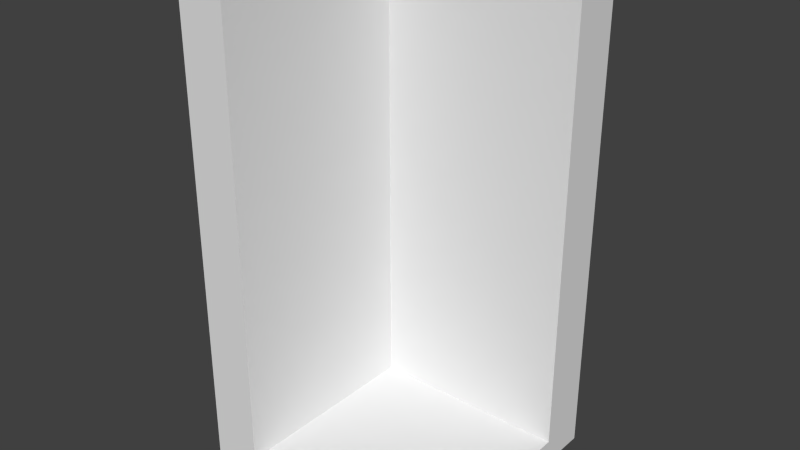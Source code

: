 # Source: Wall01.blend  (saved by Blender 2.76.0; exported with 4.5.12 LTS)
import bpy
from mathutils import Matrix  # noqa: F401  (used for matrix-valued properties, if any)

bpy.ops.wm.read_factory_settings(use_empty=True)
scene = bpy.context.scene
scene.name = 'Scene'

# ---- collections
col_collection_1 = bpy.data.collections.new('Collection 1'); scene.collection.children.link(col_collection_1)

# ---- world
world_world = bpy.data.worlds.new('World'); scene.world = world_world
world_world.color = (0.05088, 0.05088, 0.05088)
world_world.use_sun_shadow = False
world_world.sun_shadow_jitter_overblur = 0.0
world_world.cycles.sampling_method = 'MANUAL'
world_world.cycles.sample_map_resolution = 256

# ---- meshes
me_cube_001 = bpy.data.meshes.new('Cube.001')
me_cube_001.from_pydata([(0.0, -2.98e-08, -5.96e-08), (0.0, 2.0, -1.788e-07), (1.0, -2.98e-08, 2.384e-07), (-5.96e-08, 2.98e-08, 1.0), (-5.96e-08, 2.0, 1.0), (1.0, 2.98e-08, 1.0), (0.0, 0.5, -1.192e-07), (0.2, 2.0, -1.192e-07), (1.0, 0.1, 2.384e-07), (0.5074, -2.98e-08, -5.96e-08), (0.2, 0.1, 0.2), (1.0, 0.1, 1.0), (1.0, 2.98e-08, 0.2), (0.2, 2.0, 1.0), (-5.96e-08, 0.5, 1.0), (0.5074, 2.98e-08, 1.0), (0.0, 2.0, 0.2), (0.0, 2.98e-08, 0.2), (0.2, 2.0, 0.2), (0.5074, 2.98e-08, 0.2), (0.0, 0.5, 0.2), (0.2, 0.1, 1.0), (1.0, 0.1, 0.2), (0.2, 0.1, -5.96e-08), (1.0, 2.0, 0.2), (1.0, 2.0, 1.788e-07)], [(10, 23)], [(23, 8, 2, 9), (22, 11, 5, 12), (3, 21, 14), (20, 6, 0, 17), (19, 12, 5, 15), (16, 18, 7, 1), (4, 13, 18, 16), (17, 19, 15, 3), (0, 9, 19, 17), (9, 2, 12, 19), (14, 20, 17, 3), (4, 16, 20, 14), (16, 1, 6, 20), (11, 21, 15, 5), (22, 10, 21, 11), (13, 4, 14, 21), (8, 22, 12, 2), (10, 18, 13, 21), (9, 0, 23), (1, 7, 23, 6), (6, 23, 0), (15, 21, 3), (22, 8, 25, 24), (8, 23, 7, 25), (18, 24, 25, 7), (10, 22, 24, 18)])
me_cube_001.use_remesh_preserve_volume = False
me_cube_001.use_remesh_preserve_attributes = False
me_cube_001.use_mirror_vertex_groups = False
me_cube_001.update()

# ---- objects
ob_wall01 = bpy.data.objects.new('Wall01', me_cube_001)

# ---- transforms, parenting, visibility, modifiers, constraints
ob_wall01.location = (0.0, 0.0, 0.0)
ob_wall01.rotation_euler = (1.571, 0.0, 0.0)
ob_wall01.lineart.crease_threshold = 0.0

# ---- collection membership
col_collection_1.objects.link(ob_wall01)

# ---- scene / render settings (as saved in the file)
scene.frame_start = 1; scene.frame_end = 250; scene.frame_set(1)
scene.render.engine = 'BLENDER_EEVEE_NEXT'
scene.render.resolution_percentage = 50
scene.render.dither_intensity = 0.0
scene.cycles.use_denoising = False
scene.cycles.samples = 10
scene.cycles.sampling_pattern = 'TABULATED_SOBOL'
scene.cycles.light_sampling_threshold = 0.0
scene.cycles.use_adaptive_sampling = False
scene.cycles.use_light_tree = False
scene.cycles.blur_glossy = 0.0
scene.cycles.pixel_filter_type = 'GAUSSIAN'
scene.cycles.sample_clamp_indirect = 0.0
scene.view_settings.view_transform = 'Standard'
bpy.context.view_layer.update()

# ---- added for rendering (the .blend has no active camera and no usable light): camera, sun
cam_auto = bpy.data.cameras.new('AutoCamera')
cam_auto.lens = 50.0
cam_auto.sensor_width = 36.0
cam_auto.clip_end = 1000.0
ob_auto_camera = bpy.data.objects.new('AutoCamera', cam_auto)
scene.collection.objects.link(ob_auto_camera)
ob_auto_camera.location = (2.76633, -3.21959, 2.81306)
ob_auto_camera.rotation_euler = (1.09748, -7.21219e-08, 0.694738)
scene.camera = ob_auto_camera
light_auto_sun = bpy.data.lights.new('AutoSun', 'SUN')
light_auto_sun.energy = 3.0
light_auto_sun.angle = 0.0523599
ob_auto_sun = bpy.data.objects.new('AutoSun', light_auto_sun)
scene.collection.objects.link(ob_auto_sun)
ob_auto_sun.rotation_euler = (0.872665, 0.174533, 0.523599)
bpy.context.view_layer.update()
